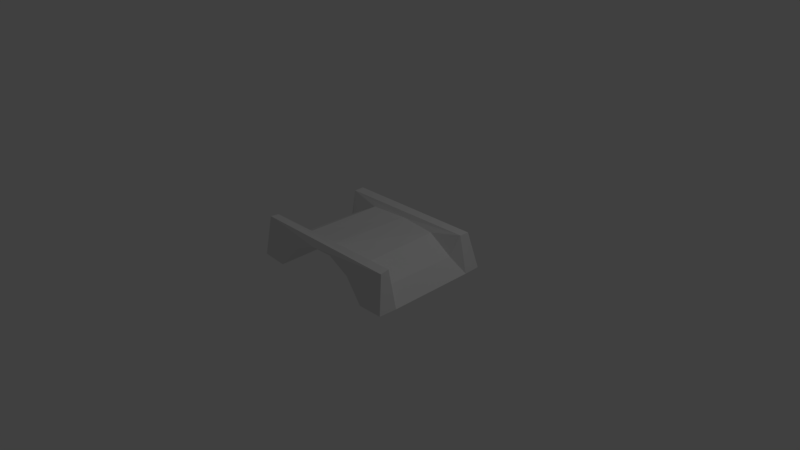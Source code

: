 # Source: bridge.blend  (saved by Blender 2.78.0; exported with 4.5.12 LTS)
import bpy
from mathutils import Matrix  # noqa: F401  (used for matrix-valued properties, if any)

bpy.ops.wm.read_factory_settings(use_empty=True)
scene = bpy.context.scene
scene.name = 'Scene'

# ---- collections
col_collection_1 = bpy.data.collections.new('Collection 1'); scene.collection.children.link(col_collection_1)

# ---- materials (node trees are filled in below, after node groups)
mat_material = bpy.data.materials.new('Material')
mat_material.alpha_threshold = 0.0
mat_material.use_transparent_shadow = False
mat_material.roughness = 0.5
mat_material.line_color = (0.0, 0.0, 0.0, 1.0)

# ---- material node trees

# ---- world
world_world = bpy.data.worlds.new('World'); scene.world = world_world
world_world.color = (0.05088, 0.05088, 0.05088)
world_world.use_sun_shadow = False
world_world.sun_shadow_jitter_overblur = 0.0
world_world.cycles.sampling_method = 'MANUAL'

# ---- cameras
cam_camera = bpy.data.cameras.new('Camera')
cam_camera.clip_end = 100.0
cam_camera.lens = 35.0
cam_camera.sensor_width = 32.0
cam_camera.sensor_height = 18.0
cam_camera.ortho_scale = 7.314
cam_camera.dof.focus_distance = 0.0
cam_camera.dof.aperture_fstop = 128.0

# ---- lights
light_lamp = bpy.data.lights.new('Lamp', 'POINT')
light_lamp.transmission_factor = 0.0
light_lamp.cutoff_distance = 30.0
light_lamp.energy = 100.0
light_lamp.shadow_buffer_clip_start = 1.001
light_lamp.shadow_soft_size = 0.1
light_lamp.shadow_maximum_resolution = 0.006
light_lamp.use_absolute_resolution = True

# ---- meshes
me_cube = bpy.data.meshes.new('Cube')
me_cube.from_pydata([(-0.9455, 0.7302, 0.4047), (-1.038, -0.7627, 0.425), (1.031, -0.7251, 0.4053), (0.9941, 0.7701, 0.4071), (-1.058, 0.8617, -0.08662), (-1.077, -0.8405, -0.11), (1.09, -0.8041, -0.101), (1.09, 0.873, -0.08796), (1.022, -0.6002, 0.4188), (-1.035, -0.6446, 0.4166), (0.9932, 0.6329, 0.4115), (0.9207, -0.5013, 0.1307), (0.9197, 0.5313, 0.1234), (-0.961, 0.601, 0.3931), (-0.8999, 0.5042, 0.09472), (-0.9302, -0.5268, 0.1026), (-0.7009, -0.8619, -0.109), (0.7498, -0.8113, -0.102), (-0.4639, -0.7794, 0.1771), (-0.1517, -0.7837, 0.3273), (0.1651, -0.7729, 0.3257), (0.5029, -0.7961, 0.1901), (-0.7265, 0.8675, -0.09544), (0.7014, 0.889, -0.08875), (0.4629, 0.808, 0.1672), (0.1656, 0.7848, 0.2584), (-0.1497, 0.7895, 0.2649), (-0.4234, 0.768, 0.1568), (0.5544, -0.5572, 0.2889), (0.5532, 0.5585, 0.3161), (-0.5212, -0.5783, 0.3154), (-0.5102, 0.5577, 0.3151), (1.098, 0.6405, -0.08976), (-1.074, -0.5882, -0.1065), (1.103, -0.5586, -0.09905), (0.01058, -0.5741, 0.3602), (0.02638, 0.5835, 0.3385), (-1.061, 0.6065, -0.09012)], [], [(9, 8, 35), (1, 18, 19), (34, 11, 8), (27, 22, 0), (19, 20, 2, 1), (11, 28, 8), (36, 35, 29), (15, 9, 30), (13, 4, 37), (14, 31, 13), (10, 29, 12), (13, 31, 36), (32, 11, 34), (18, 1, 16), (15, 31, 14), (7, 10, 32), (0, 26, 27), (0, 22, 4), (9, 1, 2), (3, 23, 24), (0, 3, 25, 26), (13, 10, 3), (30, 35, 36), (12, 11, 32), (11, 12, 28), (28, 12, 29), (36, 31, 30), (33, 9, 15), (35, 30, 9), (3, 10, 7), (9, 5, 1), (20, 21, 2), (35, 8, 28), (34, 8, 6), (29, 35, 28), (6, 2, 17), (30, 31, 15), (29, 10, 36), (16, 1, 5), (17, 2, 21), (3, 0, 13), (2, 8, 9), (6, 8, 2), (36, 10, 13), (5, 9, 33), (10, 12, 32), (33, 15, 14), (14, 37, 33), (7, 23, 3), (25, 3, 24), (0, 4, 13), (13, 37, 14), (19, 26, 25, 20), (18, 27, 26, 19), (16, 22, 27, 18), (20, 25, 24, 21), (21, 24, 23, 17)])
me_cube.materials.append(mat_material)
me_cube.use_remesh_preserve_volume = False
me_cube.use_remesh_preserve_attributes = False
me_cube.use_mirror_vertex_groups = False
me_cube.update()

# ---- objects
ob_cube = bpy.data.objects.new('Cube', me_cube)
ob_lamp = bpy.data.objects.new('Lamp', light_lamp)
ob_camera = bpy.data.objects.new('Camera', cam_camera)

# ---- transforms, parenting, visibility, modifiers, constraints
ob_cube.location = (0.0, 0.0, 0.0)
ob_cube.lock_rotations_4d = False
ob_cube.empty_display_type = 'ARROWS'
ob_cube.lineart.crease_threshold = 0.0
ob_lamp.location = (4.076, 1.005, 5.904)
ob_lamp.rotation_euler = (0.6503, 0.05522, 1.866)
ob_lamp.lock_rotations_4d = False
ob_lamp.empty_display_type = 'ARROWS'
ob_lamp.color = (0.0, 0.0, 0.0, 0.0)
ob_lamp.lineart.crease_threshold = 0.0
ob_camera.location = (7.481, -6.508, 5.344)
ob_camera.rotation_euler = (1.109, 0.0, 0.8149)
ob_camera.lock_rotations_4d = False
ob_camera.empty_display_type = 'ARROWS'
ob_camera.color = (0.0, 0.0, 0.0, 0.0)
ob_camera.display_type = 'WIRE'
ob_camera.lineart.crease_threshold = 0.0

# ---- collection membership
col_collection_1.objects.link(ob_cube)
col_collection_1.objects.link(ob_lamp)
col_collection_1.objects.link(ob_camera)

# ---- scene / render settings (as saved in the file)
scene.camera = ob_camera
scene.frame_start = 1; scene.frame_end = 250; scene.frame_set(1)
scene.render.engine = 'BLENDER_EEVEE_NEXT'
scene.render.resolution_percentage = 50
scene.render.dither_intensity = 0.0
scene.cycles.use_denoising = False
scene.cycles.samples = 128
scene.cycles.sampling_pattern = 'TABULATED_SOBOL'
scene.cycles.light_sampling_threshold = 0.0
scene.cycles.use_adaptive_sampling = False
scene.cycles.use_light_tree = False
scene.cycles.blur_glossy = 0.0
scene.cycles.sample_clamp_indirect = 0.0
scene.view_settings.view_transform = 'Standard'
bpy.context.view_layer.update()
